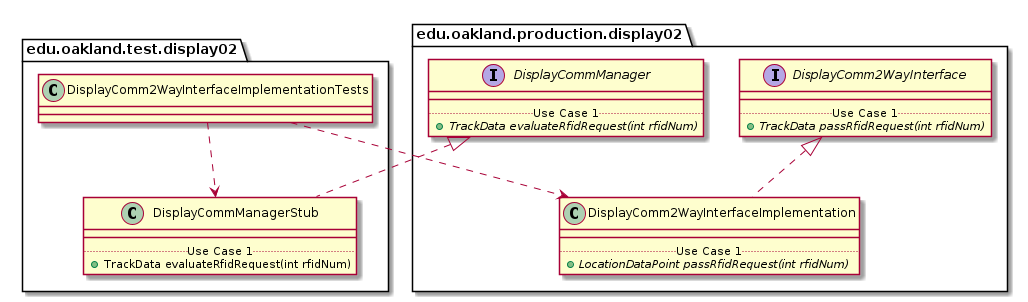

The diagram above was rendered by PlantUML. Its source (embedded in the PNG):
@startuml DisplayComm2WayInterfaceImplementationTests_Closure


package edu.oakland.test.display02 {
    class DisplayComm2WayInterfaceImplementationTests {

    }
}




package edu.oakland.test.display02 {
    class DisplayCommManagerStub {
        __
        .. Use Case 1 ..
        + TrackData evaluateRfidRequest(int rfidNum)
    }
}




package edu.oakland.production.display02 {
    interface DisplayCommManager {
        __
        .. Use Case 1 ..
        {abstract} + TrackData evaluateRfidRequest(int rfidNum)
    }
}






DisplayCommManagerStub .up.|> DisplayCommManager



DisplayComm2WayInterfaceImplementationTests ..> DisplayCommManagerStub



package edu.oakland.production.display02 {
    class DisplayComm2WayInterfaceImplementation {
        __
        .. Use Case 1 ..
        {abstract} + LocationDataPoint passRfidRequest(int rfidNum)
    }
}




package edu.oakland.production.display02 {
    interface DisplayComm2WayInterface {
        __
        .. Use Case 1 ..
        {abstract} + TrackData passRfidRequest(int rfidNum)
    }
}






DisplayComm2WayInterfaceImplementation .up.|> DisplayComm2WayInterface





DisplayComm2WayInterfaceImplementationTests ..> DisplayComm2WayInterfaceImplementation



@enduml